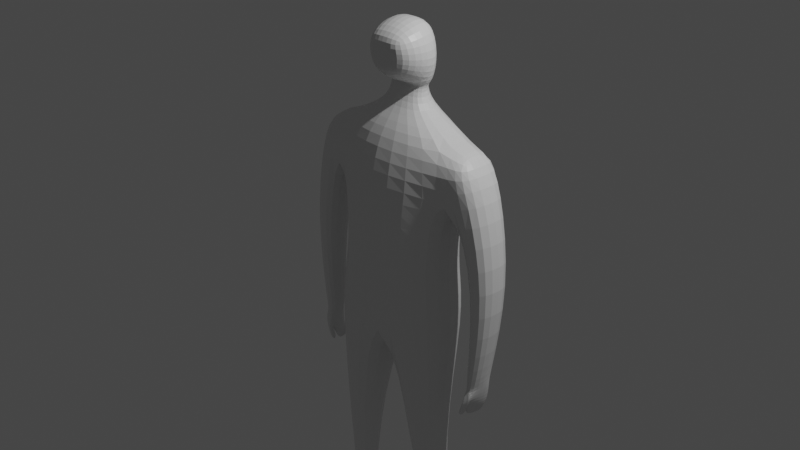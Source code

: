 # Source: Basic_Human_Model.blend  (saved by Blender 3.0.42; exported with 4.5.12 LTS)
import bpy
from mathutils import Matrix  # noqa: F401  (used for matrix-valued properties, if any)

bpy.ops.wm.read_factory_settings(use_empty=True)
scene = bpy.context.scene
scene.name = 'Scene'

# ---- collections
col_collection = bpy.data.collections.new('Collection'); scene.collection.children.link(col_collection)

# ---- materials (node trees are filled in below, after node groups)
mat_material = bpy.data.materials.new('Material')
mat_material.alpha_threshold = 0.0
mat_material.use_transparent_shadow = False
mat_material.line_color = (0.0, 0.0, 0.0, 1.0)

# ---- material node trees
mat_material.use_nodes = True; mat_material.node_tree.nodes.clear()
_N = mat_material.node_tree.nodes; _L = mat_material.node_tree.links
n0 = _N.new('ShaderNodeOutputMaterial'); n0.name = 'Material Output'; n0.location = (300, 300)
n1 = _N.new('ShaderNodeBsdfPrincipled'); n1.name = 'Principled BSDF'; n1.location = (10, 300)
n1.distribution = 'GGX'
n1.subsurface_method = 'RANDOM_WALK_SKIN'
n1.inputs[2].default_value = 0.4
n1.inputs[3].default_value = 1.45
n1.inputs[27].default_value = (0.0, 0.0, 0.0, 1.0)
n1.inputs[28].default_value = 1.0
_L.new(n1.outputs[0], n0.inputs[0])
n0.is_active_output = True

# ---- world
world_world = bpy.data.worlds.new('World'); scene.world = world_world
world_world.use_nodes = True; world_world.node_tree.nodes.clear()
_N = world_world.node_tree.nodes; _L = world_world.node_tree.links
n0 = _N.new('ShaderNodeOutputWorld'); n0.name = 'World Output'; n0.location = (300, 300)
n1 = _N.new('ShaderNodeBackground'); n1.name = 'Background'; n1.location = (10, 300)
n1.inputs[0].default_value = (0.05088, 0.05088, 0.05088, 1.0)
_L.new(n1.outputs[0], n0.inputs[0])
n0.is_active_output = True
world_world.color = (0.05088, 0.05088, 0.05088)
world_world.use_sun_shadow = False
world_world.sun_shadow_jitter_overblur = 0.0

# ---- cameras
cam_camera = bpy.data.cameras.new('Camera')
cam_camera.clip_end = 100.0
cam_camera.ortho_scale = 7.314

# ---- lights
light_light = bpy.data.lights.new('Light', 'POINT')
light_light.transmission_factor = 0.0
light_light.energy = 1000.0
light_light.shadow_soft_size = 0.1
light_light.shadow_maximum_resolution = 0.006
light_light.use_absolute_resolution = True

# ---- meshes
me_cube = bpy.data.meshes.new('Cube')
me_cube.from_pydata([(0.7626, 0.4009, 0.9763), (0.6674, 0.3947, 0.03315), (0.7626, -0.1483, 0.9763), (0.7063, -0.2803, 0.03869), (0.0, 0.5073, 1.0), (0.0, 0.5319, 0.04772), (0.0, -0.3093, 1.029), (0.0, -0.3786, -0.06819), (0.7879, 0.3947, -0.9166), (0.7879, -0.3353, -0.9166), (0.0, 0.5871, -0.9982), (0.0, -0.4222, -1.003), (0.6966, 0.07614, -2.353), (0.7027, -0.2129, -2.352), (0.2976, 0.1722, -2.32), (0.3081, -0.3255, -2.318), (0.7675, 0.256, -4.067), (0.7923, 0.04722, -4.066), (0.5334, 0.241, -4.086), (0.4858, 0.04112, -4.066), (0.773, 0.3043, 0.4931), (0.0, -0.5133, 0.5495), (0.7949, -0.1483, 0.4931), (0.0, 0.5319, 0.4471), (0.9065, 0.4009, 0.9411), (0.9065, -0.1483, 0.9411), (1.156, 0.4009, 0.6475), (1.156, -0.1483, 0.6475), (1.044, 0.2011, -1.468), (0.9668, -0.06868, -1.473), (1.199, 0.2049, -1.353), (1.192, -0.09103, -1.419), (1.087, 0.1896, -1.678), (1.038, -0.06916, -1.668), (1.172, 0.1857, -1.695), (1.111, -0.08234, -1.642), (1.043, -0.09147, -0.4181), (1.34, -0.09147, -0.3476), (1.021, 0.2474, -0.4181), (1.34, 0.3441, -0.3476), (0.7677, 0.255, -4.307), (0.7926, 0.04619, -4.306), (0.5336, 0.2402, -4.271), (0.5312, 0.02418, -4.269), (0.473, -0.3561, -4.191), (0.795, -0.3149, -4.191), (0.4731, -0.3571, -4.306), (0.7951, -0.316, -4.306), (0.5435, 0.1506, -4.033), (0.5, -0.02189, -3.996), (0.7654, -0.01205, -3.997), (0.745, 0.1696, -3.998), (0.2359, -0.006574, 1.228), (0.0, -0.04674, 1.24), (0.2359, 0.2373, 1.228), (0.0, 0.3944, 1.24), (0.2788, 0.06573, 1.463), (0.0, 0.0212, 1.447), (0.2695, 0.239, 1.461), (0.0, 0.321, 1.517), (0.6852, -0.2803, -0.4362), (0.6463, 0.3947, -0.4417), (0.0, 0.5595, -0.4752), (0.0, -0.3729, -0.5328), (0.3801, 0.08512, 1.721), (0.2891, 0.2963, 1.719), (0.0, 0.3581, 1.775), (0.2957, 0.03852, 2.05), (0.0, 0.02272, 2.143), (0.1734, 0.3126, 2.075), (0.0, 0.2759, 2.053), (0.1839, -0.2016, 1.609), (0.0, -0.2345, 1.541), (0.0, -0.211, 1.766), (0.2772, -0.2016, 1.762), (0.0, -0.2535, 1.949), (0.1922, -0.2441, 1.946), (0.2082, 0.06693, 1.443), (0.0, 0.04256, 1.47), (0.0, 0.3102, 1.47), (0.2082, 0.2149, 1.443), (1.073, 0.1538, -1.775), (0.9906, -0.03298, -1.794), (1.123, 0.1451, -1.799), (1.039, -0.041, -1.822), (1.229, 0.1756, -1.412), (1.046, 0.1725, -1.509), (1.124, -0.08144, -1.519), (1.01, -0.05081, -1.545), (1.022, -0.1396, -1.751), (1.104, -0.09061, -1.65), (1.115, -0.08694, -1.623), (1.056, -0.06869, -1.537), (1.015, 0.2102, -1.861), (0.956, 0.0001944, -1.888), (1.078, 0.2014, -1.886), (1.018, -0.007827, -1.915), (0.9705, -0.02095, -1.844), (1.033, -0.02892, -1.871), (0.9538, -0.1066, -1.857), (1.016, -0.1146, -1.884)], [], [(6, 2, 52, 53), (22, 2, 6, 21), (10, 8, 12, 14), (61, 60, 9, 8), (2, 22, 27, 25), (23, 4, 0, 20), (62, 61, 8, 10), (60, 63, 11, 9), (49, 48, 18, 19), (9, 11, 15, 13), (11, 10, 14, 15), (8, 9, 13, 12), (41, 17, 45, 47), (51, 50, 17, 16), (48, 51, 16, 18), (50, 49, 19, 17), (5, 23, 20, 1), (1, 20, 22, 3), (3, 22, 21, 7), (26, 24, 25, 27), (20, 0, 24, 26), (0, 2, 25, 24), (37, 36, 29, 31), (86, 85, 34, 32), (36, 38, 28, 29), (38, 39, 30, 28), (39, 37, 31, 30), (32, 34, 83, 81), (85, 87, 35, 34), (35, 87, 91, 90), (88, 86, 32, 33), (26, 27, 37, 39), (20, 26, 39, 38), (22, 20, 38, 36), (27, 22, 36, 37), (42, 40, 41, 43), (19, 18, 42, 43), (16, 17, 41, 40), (18, 16, 40, 42), (45, 44, 46, 47), (17, 19, 44, 45), (19, 43, 46, 44), (43, 41, 47, 46), (13, 15, 49, 50), (14, 12, 51, 48), (12, 13, 50, 51), (15, 14, 48, 49), (78, 77, 56, 57), (2, 0, 54, 52), (0, 4, 55, 54), (56, 58, 65, 64), (80, 79, 59, 58), (77, 80, 58, 56), (3, 7, 63, 60), (5, 1, 61, 62), (1, 3, 60, 61), (65, 66, 70, 69), (56, 64, 74, 71), (58, 59, 66, 65), (69, 70, 68, 67), (64, 65, 69, 67), (67, 68, 75, 76), (72, 71, 74, 73), (73, 74, 76, 75), (57, 56, 71, 72), (64, 67, 76, 74), (52, 54, 80, 77), (54, 55, 79, 80), (53, 52, 77, 78), (81, 83, 95, 93), (34, 35, 84, 83), (35, 33, 82, 84), (33, 32, 81, 82), (29, 28, 86, 88), (31, 29, 88, 87), (30, 31, 87, 85), (28, 30, 85, 86), (91, 92, 89, 90), (90, 89, 99, 100), (88, 33, 89, 92), (87, 88, 92, 91), (94, 93, 95, 96), (83, 84, 96, 95), (84, 82, 94, 96), (82, 81, 93, 94), (97, 98, 100, 99), (33, 35, 98, 97), (35, 90, 100, 98), (89, 33, 97, 99)])
_uv = me_cube.uv_layers.new(name='UVMap')
_uv.uv.foreach_set('vector', [0.6314, 0.9658, 0.625, 0.75, 0.625, 0.75, 0.6314, 0.9658, 0.4648, 0.75, 0.625, 0.75, 0.6314, 0.9658, 0.4648, 1.0, 0.375, 0.25, 0.375, 0.5, 0.375, 0.4999, 0.375, 0.2809, 0.375, 0.5, 0.375, 0.75, 0.375, 0.75, 0.375, 0.5, 0.625, 0.75, 0.4648, 0.75, 0.4648, 0.75, 0.625, 0.75, 0.4648, 0.25, 0.625, 0.25, 0.625, 0.5, 0.4648, 0.5, 0.375, 0.25, 0.375, 0.5, 0.375, 0.5, 0.375, 0.25, 0.375, 0.75, 0.375, 1.0, 0.375, 1.0, 0.375, 0.75, 0.0, 0.0, 0.0, 0.0, 0.0, 0.0, 0.0, 0.0, 0.375, 0.75, 0.375, 1.0, 0.375, 0.9691, 0.375, 0.752, 0.0, 0.0, 0.0, 0.0, 0.0, 0.0, 0.0, 0.0, 0.375, 0.5, 0.375, 0.75, 0.375, 0.752, 0.375, 0.4999, 0.3034, 0.7283, 0.3034, 0.7283, 0.3034, 0.7283, 0.3034, 0.7283, 0.3055, 0.5178, 0.3055, 0.729, 0.3034, 0.7283, 0.3033, 0.5183, 0.375, 0.2005, 0.3055, 0.5178, 0.3033, 0.5183, 0.375, 0.198, 0.3055, 0.729, 0.375, 1.049, 0.375, 1.052, 0.3034, 0.7283, 0.375, 0.25, 0.4648, 0.25, 0.4648, 0.5, 0.375, 0.5, 0.375, 0.5, 0.4648, 0.5, 0.4648, 0.75, 0.375, 0.75, 0.375, 0.75, 0.4648, 0.75, 0.4648, 1.0, 0.375, 1.0, 0.4648, 0.5, 0.625, 0.5, 0.625, 0.75, 0.4648, 0.75, 0.4648, 0.5, 0.625, 0.5, 0.625, 0.5, 0.4648, 0.5, 0.625, 0.5, 0.625, 0.75, 0.625, 0.75, 0.625, 0.5, 0.4648, 0.75, 0.4648, 0.75, 0.4648, 0.75, 0.4648, 0.75, 0.4648, 0.5, 0.4648, 0.5, 0.4648, 0.5, 0.4648, 0.5, 0.4648, 0.75, 0.4648, 0.5, 0.4648, 0.5, 0.4648, 0.75, 0.4648, 0.5, 0.4648, 0.5, 0.4648, 0.5, 0.4648, 0.5, 0.4648, 0.5, 0.4648, 0.75, 0.4648, 0.75, 0.4648, 0.5, 0.4648, 0.5, 0.4648, 0.5, 0.4648, 0.5, 0.4648, 0.5, 0.4648, 0.5, 0.4648, 0.75, 0.4648, 0.75, 0.4648, 0.5, 0.4648, 0.75, 0.4648, 0.75, 0.4648, 0.75, 0.4648, 0.75, 0.4648, 0.75, 0.4648, 0.5, 0.4648, 0.5, 0.4648, 0.75, 0.4648, 0.5, 0.4648, 0.75, 0.4648, 0.75, 0.4648, 0.5, 0.4648, 0.5, 0.4648, 0.5, 0.4648, 0.5, 0.4648, 0.5, 0.4648, 0.75, 0.4648, 0.5, 0.4648, 0.5, 0.4648, 0.75, 0.4648, 0.75, 0.4648, 0.75, 0.4648, 0.75, 0.4648, 0.75, 0.0543, 0.496, 0.3033, 0.5183, 0.3034, 0.7283, 0.0544, 0.7513, 0.0, 0.0, 0.0, 0.0, 0.0, 0.0, 0.0, 0.0, 0.3033, 0.5183, 0.3034, 0.7283, 0.3034, 0.7283, 0.3033, 0.5183, 0.375, 0.198, 0.3033, 0.5183, 0.3033, 0.5183, 0.375, 0.198, 0.3034, 0.7283, 0.375, 1.052, 0.375, 1.052, 0.3034, 0.7283, 0.3034, 0.7283, 0.375, 1.052, 0.375, 1.052, 0.3034, 0.7283, 0.0, 0.0, 0.0, 0.0, 0.0, 0.0, 0.0, 0.0, 0.0544, 0.7513, 0.3034, 0.7283, 0.3034, 0.7283, 0.0544, 0.7513, 0.375, 0.752, 0.375, 0.9691, 0.375, 1.049, 0.3055, 0.729, 0.375, 0.2809, 0.375, 0.4999, 0.3055, 0.5178, 0.375, 0.2005, 0.375, 0.4999, 0.375, 0.752, 0.3055, 0.729, 0.3055, 0.5178, 0.0, 0.0, 0.0, 0.0, 0.0, 0.0, 0.0, 0.0, 0.6314, 0.9658, 0.625, 0.75, 0.625, 0.75, 0.6314, 0.9658, 0.625, 0.75, 0.625, 0.5, 0.625, 0.5, 0.625, 0.75, 0.625, 0.5, 0.625, 0.25, 0.625, 0.25, 0.625, 0.5, 0.625, 0.75, 0.625, 0.5, 0.625, 0.5, 0.625, 0.75, 0.625, 0.5, 0.625, 0.25, 0.625, 0.25, 0.625, 0.5, 0.625, 0.75, 0.625, 0.5, 0.625, 0.5, 0.625, 0.75, 0.375, 0.75, 0.375, 1.0, 0.375, 1.0, 0.375, 0.75, 0.375, 0.25, 0.375, 0.5, 0.375, 0.5, 0.375, 0.25, 0.375, 0.5, 0.375, 0.75, 0.375, 0.75, 0.375, 0.5, 0.625, 0.5, 0.625, 0.25, 0.625, 0.25, 0.625, 0.5, 0.625, 0.75, 0.625, 0.75, 0.625, 0.75, 0.625, 0.75, 0.625, 0.5, 0.625, 0.25, 0.625, 0.25, 0.625, 0.5, 0.625, 0.5, 0.875, 0.5, 0.875, 0.6976, 0.625, 0.75, 0.625, 0.75, 0.625, 0.5, 0.625, 0.5, 0.625, 0.75, 0.625, 0.75, 0.875, 0.6976, 0.875, 0.6976, 0.625, 0.75, 0.6314, 0.9658, 0.625, 0.75, 0.625, 0.75, 0.6314, 0.9658, 0.6314, 0.9658, 0.625, 0.75, 0.625, 0.75, 0.6314, 0.9658, 0.6314, 0.9658, 0.625, 0.75, 0.625, 0.75, 0.6314, 0.9658, 0.625, 0.75, 0.625, 0.75, 0.625, 0.75, 0.625, 0.75, 0.625, 0.75, 0.625, 0.5, 0.625, 0.5, 0.625, 0.75, 0.625, 0.5, 0.625, 0.25, 0.625, 0.25, 0.625, 0.5, 0.6314, 0.9658, 0.625, 0.75, 0.625, 0.75, 0.6314, 0.9658, 0.4648, 0.5, 0.4648, 0.5, 0.4648, 0.5, 0.4648, 0.5, 0.4648, 0.5, 0.4648, 0.75, 0.4648, 0.75, 0.4648, 0.5, 0.4648, 0.75, 0.4648, 0.75, 0.4648, 0.75, 0.4648, 0.75, 0.4648, 0.75, 0.4648, 0.5, 0.4648, 0.5, 0.4648, 0.75, 0.4648, 0.75, 0.4648, 0.5, 0.4648, 0.5, 0.4648, 0.75, 0.4648, 0.75, 0.4648, 0.75, 0.4648, 0.75, 0.4648, 0.75, 0.4648, 0.5, 0.4648, 0.75, 0.4648, 0.75, 0.4648, 0.5, 0.4648, 0.5, 0.4648, 0.5, 0.4648, 0.5, 0.4648, 0.5, 0.4648, 0.75, 0.4648, 0.75, 0.4648, 0.75, 0.4648, 0.75, 0.4648, 0.75, 0.4648, 0.75, 0.4648, 0.75, 0.4648, 0.75, 0.4648, 0.75, 0.4648, 0.75, 0.4648, 0.75, 0.4648, 0.75, 0.4648, 0.75, 0.4648, 0.75, 0.4648, 0.75, 0.4648, 0.75, 0.4648, 0.75, 0.4648, 0.5, 0.4648, 0.5, 0.4648, 0.75, 0.4648, 0.5, 0.4648, 0.75, 0.4648, 0.75, 0.4648, 0.5, 0.4648, 0.75, 0.4648, 0.75, 0.4648, 0.75, 0.4648, 0.75, 0.4648, 0.75, 0.4648, 0.5, 0.4648, 0.5, 0.4648, 0.75, 0.4648, 0.75, 0.4648, 0.75, 0.4648, 0.75, 0.4648, 0.75, 0.4648, 0.75, 0.4648, 0.75, 0.4648, 0.75, 0.4648, 0.75, 0.4648, 0.75, 0.4648, 0.75, 0.4648, 0.75, 0.4648, 0.75, 0.4648, 0.75, 0.4648, 0.75, 0.4648, 0.75, 0.4648, 0.75])
me_cube.materials.append(mat_material)
me_cube.use_remesh_preserve_volume = False
me_cube.use_remesh_preserve_attributes = False
me_cube.use_mirror_vertex_groups = False
me_cube.update()

# ---- objects
ob_cube = bpy.data.objects.new('Cube', me_cube)
ob_light = bpy.data.objects.new('Light', light_light)
ob_camera = bpy.data.objects.new('Camera', cam_camera)

# ---- transforms, parenting, visibility, modifiers, constraints
ob_cube.location = (0.01984, 0.0, 0.0)
ob_cube.lock_rotations_4d = False
ob_cube.empty_display_type = 'ARROWS'
ob_cube.lineart.crease_threshold = 0.0
_m = ob_cube.modifiers.new('Mirror', 'MIRROR')
_m.use_clip = True
_m = ob_cube.modifiers.new('Subdivision', 'SUBSURF')
_m.levels = 2
ob_light.location = (4.096, 1.005, 5.904)
ob_light.rotation_euler = (0.6503, 0.05522, 1.866)
ob_light.lock_rotations_4d = False
ob_light.empty_display_type = 'ARROWS'
ob_light.color = (0.0, 0.0, 0.0, 0.0)
ob_light.lineart.crease_threshold = 0.0
ob_camera.location = (7.379, -6.926, 4.958)
ob_camera.rotation_euler = (1.109, 0.0, 0.8149)
ob_camera.lock_rotations_4d = False
ob_camera.empty_display_type = 'ARROWS'
ob_camera.color = (0.0, 0.0, 0.0, 0.0)
ob_camera.display_type = 'WIRE'
ob_camera.lineart.crease_threshold = 0.0

# ---- collection membership
col_collection.objects.link(ob_cube)
col_collection.objects.link(ob_light)
col_collection.objects.link(ob_camera)

# ---- scene / render settings (as saved in the file)
scene.camera = ob_camera
scene.frame_start = 1; scene.frame_end = 250; scene.frame_set(141)
scene.render.engine = 'BLENDER_EEVEE_NEXT'
scene.cycles.sampling_pattern = 'TABULATED_SOBOL'
scene.cycles.use_light_tree = False
scene.view_settings.view_transform = 'Filmic'
bpy.context.view_layer.update()
